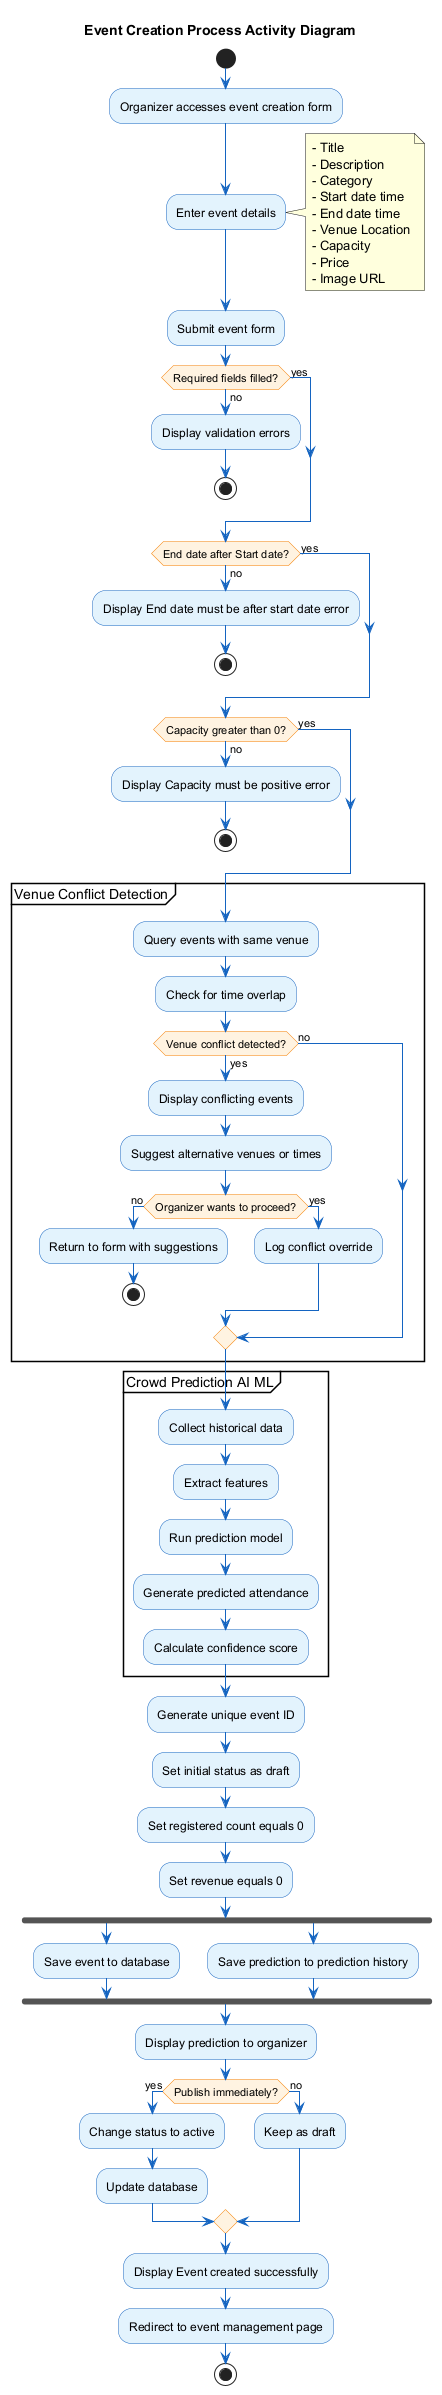

The diagram above was rendered by PlantUML. Its source (embedded in the PNG):
@startuml Event_Creation_Activity
'==============================================================================
' DIAGRAM: Event Creation Activity Diagram
' PURPOSE: Shows the workflow for creating a new event
' INCLUDES: Venue conflict detection and crowd prediction
'==============================================================================

skinparam backgroundColor #FEFEFE
skinparam activityBackgroundColor #E3F2FD
skinparam activityBorderColor #1565C0
skinparam activityDiamondBackgroundColor #FFF3E0
skinparam activityDiamondBorderColor #F57C00
skinparam arrowColor #1565C0

title Event Creation Process Activity Diagram

start

:Organizer accesses event creation form;

:Enter event details;
note right
  - Title
  - Description
  - Category
  - Start date time
  - End date time
  - Venue Location
  - Capacity
  - Price
  - Image URL
end note

:Submit event form;

if (Required fields filled?) then (no)
    :Display validation errors;
    stop
else (yes)
endif

if (End date after Start date?) then (no)
    :Display End date must be after start date error;
    stop
else (yes)
endif

if (Capacity greater than 0?) then (no)
    :Display Capacity must be positive error;
    stop
else (yes)
endif

partition "Venue Conflict Detection" {
    :Query events with same venue;
    
    :Check for time overlap;
    
    if (Venue conflict detected?) then (yes)
        :Display conflicting events;
        
        :Suggest alternative venues or times;
        
        if (Organizer wants to proceed?) then (no)
            :Return to form with suggestions;
            stop
        else (yes)
            :Log conflict override;
        endif
    else (no)
    endif
}

partition "Crowd Prediction AI ML" {
    :Collect historical data;
    
    :Extract features;
    
    :Run prediction model;
    
    :Generate predicted attendance;
    
    :Calculate confidence score;
}

:Generate unique event ID;

:Set initial status as draft;

:Set registered count equals 0;
:Set revenue equals 0;

fork
    :Save event to database;
fork again
    :Save prediction to prediction history;
end fork

:Display prediction to organizer;

if (Publish immediately?) then (yes)
    :Change status to active;
    :Update database;
else (no)
    :Keep as draft;
endif

:Display Event created successfully;

:Redirect to event management page;

stop

@enduml